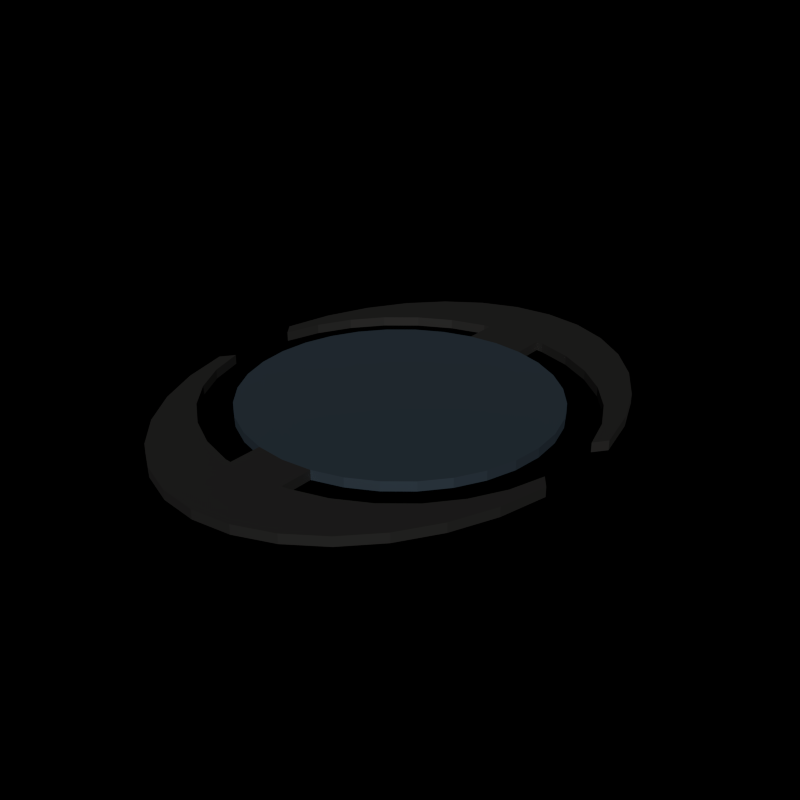 # Source: Fed_Logo.blend  (saved by Blender 2.81.16; exported with 4.5.12 LTS)
import bpy
from mathutils import Matrix  # noqa: F401  (used for matrix-valued properties, if any)

bpy.ops.wm.read_factory_settings(use_empty=True)
scene = bpy.context.scene
scene.name = 'Scene'

# ---- materials (node trees are filled in below, after node groups)
mat_fd_001 = bpy.data.materials.new('FD.001')
mat_fd_001.diffuse_color = (0.09306, 0.09084, 0.0865, 1.0)
mat_fd_000 = bpy.data.materials.new('FD.000')
mat_fd_000.diffuse_color = (0.1221, 0.1845, 0.2462, 1.0)

# ---- material node trees
mat_fd_001.use_nodes = True; mat_fd_001.node_tree.nodes.clear()
_N = mat_fd_001.node_tree.nodes; _L = mat_fd_001.node_tree.links
n0 = _N.new('ShaderNodeOutputMaterial'); n0.name = 'Material Output'; n0.location = (300, 300)
n1 = _N.new('ShaderNodeBsdfPrincipled'); n1.name = 'Principled BSDF'; n1.location = (10, 300)
n1.distribution = 'GGX'
n1.subsurface_method = 'BURLEY'
n1.inputs[0].default_value = (0.09306, 0.09084, 0.0865, 1.0)
n1.inputs[1].default_value = 0.9
n1.inputs[3].default_value = 1.45
n1.inputs[13].default_value = 0.8
n1.inputs[27].default_value = (0.0, 0.0, 0.0, 1.0)
n1.inputs[28].default_value = 1.0
_L.new(n1.outputs[0], n0.inputs[0])
n0.is_active_output = True
mat_fd_000.use_nodes = True; mat_fd_000.node_tree.nodes.clear()
_N = mat_fd_000.node_tree.nodes; _L = mat_fd_000.node_tree.links
n0 = _N.new('ShaderNodeOutputMaterial'); n0.name = 'Material Output'; n0.location = (300, 300)
n1 = _N.new('ShaderNodeBsdfPrincipled'); n1.name = 'Principled BSDF'; n1.location = (10, 300)
n1.distribution = 'GGX'
n1.subsurface_method = 'BURLEY'
n1.inputs[0].default_value = (0.1221, 0.1845, 0.2462, 1.0)
n1.inputs[1].default_value = 0.9
n1.inputs[3].default_value = 1.45
n1.inputs[13].default_value = 0.8
n1.inputs[27].default_value = (0.0, 0.0, 0.0, 1.0)
n1.inputs[28].default_value = 1.0
_L.new(n1.outputs[0], n0.inputs[0])
n0.is_active_output = True

# ---- world
world_world = bpy.data.worlds.new('World'); scene.world = world_world
world_world.color = (0.0, 0.0, 0.0)
world_world.use_sun_shadow = False
world_world.sun_shadow_jitter_overblur = 0.0
world_world.cycles.sampling_method = 'NONE'
world_world.cycles.sample_map_resolution = 256

# ---- meshes
me_circle_001 = bpy.data.meshes.new('Circle.001')
me_circle_001.from_pydata([(0.0, 1.0, 0.1739), (-0.1951, 0.9808, 0.1739), (-0.3827, 0.9239, 0.1739), (-0.5556, 0.8315, 0.1739), (-0.7071, 0.7071, 0.1739), (-0.8315, 0.5556, 0.1739), (-0.9239, 0.3827, 0.1739), (-0.9808, 0.1951, 0.1739), (-0.3206, 1.256, 0.1739), (-0.6288, 1.184, 0.1739), (-0.9129, 1.065, 0.1739), (-1.162, 0.9058, 0.1739), (-1.366, 0.7117, 0.1739), (-1.518, 0.4902, 0.1739), (-1.612, 0.2499, 0.1739), (-0.237, 1.192, 0.1739), (-0.465, 1.123, 0.1739), (-0.675, 1.01, 0.1739), (-0.8592, 0.8592, 0.1739), (-1.01, 0.675, 0.1739), (-1.123, 0.465, 0.1739), (-1.192, 0.237, 0.1739), (-1.196, 0.1951, 0.1739), (-1.0, -7.55e-08, 0.1739), (-1.643, -9.672e-08, 0.1739), (-1.215, -9.173e-08, 0.1739), (-0.1951, 0.9808, -7.6e-07), (-1.337e-07, 1.0, -7.6e-07), (-0.3827, 0.9239, -7.6e-07), (-0.5556, 0.8315, -7.6e-07), (-0.7071, 0.7071, -7.6e-07), (-0.8315, 0.5556, -7.6e-07), (-0.9239, 0.3827, -7.6e-07), (-0.9808, 0.1951, -7.6e-07), (-0.6288, 1.184, -2.831e-07), (-0.3206, 1.256, -2.831e-07), (-0.9129, 1.065, -2.831e-07), (-1.162, 0.9058, -2.831e-07), (-1.366, 0.7117, -2.831e-07), (-1.518, 0.4902, -2.831e-07), (-1.612, 0.2499, -2.831e-07), (-0.465, 1.123, -5.215e-07), (-0.237, 1.192, -5.215e-07), (-0.675, 1.01, -5.215e-07), (-0.8592, 0.8592, -5.215e-07), (-1.01, 0.675, -4.023e-07), (-1.123, 0.465, -4.023e-07), (-1.192, 0.237, -2.831e-07), (-1.196, 0.1951, -4.023e-07), (-1.643, -8.069e-08, -2.831e-07), (-5.245e-06, 0.9808, 0.1739), (-5.245e-06, 0.9239, 0.1739), (-5.245e-06, 0.8315, 0.1739), (-5.245e-06, 0.7071, 0.1739), (-5.245e-06, 0.5556, 0.1739), (-5.722e-06, 0.3827, 0.1739), (-5.722e-06, 0.1951, 0.1739), (-5.722e-06, -5.96e-07, 0.1739)], [], [(22, 25, 23, 7), (8, 9, 16, 15), (16, 41, 42, 15), (6, 32, 33, 7), (22, 48, 47, 21), (17, 43, 41, 16), (8, 35, 34, 9), (0, 27, 26, 1), (18, 44, 43, 17), (9, 34, 36, 10), (1, 26, 28, 2), (19, 45, 44, 18), (10, 36, 37, 11), (2, 28, 29, 3), (20, 46, 45, 19), (11, 37, 38, 12), (3, 29, 30, 4), (21, 47, 46, 20), (12, 38, 39, 13), (14, 40, 49, 24), (4, 30, 31, 5), (15, 42, 35, 8), (13, 39, 40, 14), (5, 31, 32, 6), (7, 33, 48, 22), (1, 2, 51, 50), (6, 7, 56, 55), (4, 5, 54, 53), (7, 23, 57, 56), (2, 3, 52, 51), (5, 6, 55, 54), (3, 4, 53, 52), (1, 50, 0), (9, 10, 17, 16), (10, 11, 18, 17), (11, 12, 19, 18), (12, 13, 20, 19), (13, 14, 21, 20), (21, 14, 24, 25, 22)])
me_circle_001.polygons.foreach_set('material_index', [0, 0, 0, 1, 0, 0, 0, 1, 0, 0, 1, 0, 0, 1, 0, 0, 1, 0, 0, 0, 1, 0, 0, 1, 0, 1, 1, 1, 1, 1, 1, 1, 1, 0, 0, 0, 0, 0, 0])
me_circle_001.materials.append(mat_fd_001)
me_circle_001.materials.append(mat_fd_000)
me_circle_001.use_remesh_preserve_volume = False
me_circle_001.use_remesh_preserve_attributes = False
me_circle_001.use_mirror_vertex_groups = False
me_circle_001.update()

# ---- objects
ob_circle_000 = bpy.data.objects.new('Circle.000', me_circle_001)

# ---- transforms, parenting, visibility, modifiers, constraints
ob_circle_000.location = (0.0, 0.0, 0.0)
ob_circle_000.rotation_euler = (0.0, -0.0, 1.571)
ob_circle_000.scale = (0.7247, 0.7247, 0.2588)
ob_circle_000.lineart.crease_threshold = 0.0
_m = ob_circle_000.modifiers.new('Mirror', 'MIRROR')
_m.use_axis = (True, True, False)

# ---- collection membership
scene.collection.objects.link(ob_circle_000)

# ---- scene / render settings (as saved in the file)
scene.frame_start = 1; scene.frame_end = 1; scene.frame_set(1)
scene.render.engine = 'CYCLES'
scene.render.image_settings.compression = 90
scene.render.resolution_x = 800
scene.render.resolution_y = 800
scene.render.dither_intensity = 0.0
scene.render.film_transparent = True
scene.cycles.samples = 96
scene.cycles.sampling_pattern = 'TABULATED_SOBOL'
scene.cycles.light_sampling_threshold = 0.0
scene.cycles.use_adaptive_sampling = False
scene.cycles.use_light_tree = False
scene.cycles.blur_glossy = 0.0
scene.cycles.volume_bounces = 1
scene.cycles.pixel_filter_type = 'GAUSSIAN'
scene.cycles.sample_clamp_indirect = 0.0
scene.view_settings.view_transform = 'Standard'
bpy.context.view_layer.update()

# ---- added for rendering (the .blend has no active camera and no usable light): camera, sun
cam_auto = bpy.data.cameras.new('AutoCamera')
cam_auto.lens = 50.0
cam_auto.sensor_width = 36.0
cam_auto.clip_end = 1000.0
ob_auto_camera = bpy.data.objects.new('AutoCamera', cam_auto)
scene.collection.objects.link(ob_auto_camera)
ob_auto_camera.location = (2.77434, -3.3292, 2.24197)
ob_auto_camera.rotation_euler = (1.09748, -7.21219e-08, 0.694738)
scene.camera = ob_auto_camera
light_auto_sun = bpy.data.lights.new('AutoSun', 'SUN')
light_auto_sun.energy = 3.0
light_auto_sun.angle = 0.0523599
ob_auto_sun = bpy.data.objects.new('AutoSun', light_auto_sun)
scene.collection.objects.link(ob_auto_sun)
ob_auto_sun.rotation_euler = (0.872665, 0.174533, 0.523599)
bpy.context.view_layer.update()
